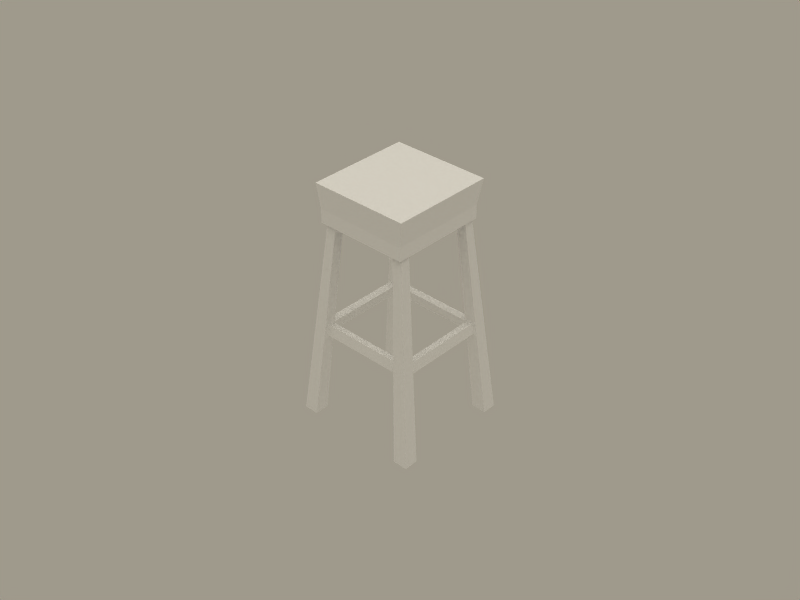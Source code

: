 # Source: sgabello.blend  (saved by Blender 2.41.0; exported with 4.5.12 LTS)
import bpy
from mathutils import Matrix  # noqa: F401  (used for matrix-valued properties, if any)

bpy.ops.wm.read_factory_settings(use_empty=True)
scene = bpy.context.scene
scene.name = 'Scene'

# ---- collections
col_collection_1 = bpy.data.collections.new('Collection 1'); scene.collection.children.link(col_collection_1)
col_collection_2 = bpy.data.collections.new('Collection 2'); scene.collection.children.link(col_collection_2)
col_collection_3 = bpy.data.collections.new('Collection 3'); scene.collection.children.link(col_collection_3)
col_collection_4 = bpy.data.collections.new('Collection 4'); scene.collection.children.link(col_collection_4)
col_collection_5 = bpy.data.collections.new('Collection 5'); scene.collection.children.link(col_collection_5)
col_collection_6 = bpy.data.collections.new('Collection 6'); scene.collection.children.link(col_collection_6)
col_collection_7 = bpy.data.collections.new('Collection 7'); scene.collection.children.link(col_collection_7)
col_collection_8 = bpy.data.collections.new('Collection 8'); scene.collection.children.link(col_collection_8)
col_collection_9 = bpy.data.collections.new('Collection 9'); scene.collection.children.link(col_collection_9)
col_collection_10 = bpy.data.collections.new('Collection 10'); scene.collection.children.link(col_collection_10)
col_collection_11 = bpy.data.collections.new('Collection 11'); scene.collection.children.link(col_collection_11)
col_collection_12 = bpy.data.collections.new('Collection 12'); scene.collection.children.link(col_collection_12)
col_collection_13 = bpy.data.collections.new('Collection 13'); scene.collection.children.link(col_collection_13)
col_collection_14 = bpy.data.collections.new('Collection 14'); scene.collection.children.link(col_collection_14)
col_collection_15 = bpy.data.collections.new('Collection 15'); scene.collection.children.link(col_collection_15)
col_collection_16 = bpy.data.collections.new('Collection 16'); scene.collection.children.link(col_collection_16)
col_collection_17 = bpy.data.collections.new('Collection 17'); scene.collection.children.link(col_collection_17)
col_collection_18 = bpy.data.collections.new('Collection 18'); scene.collection.children.link(col_collection_18)
col_collection_19 = bpy.data.collections.new('Collection 19'); scene.collection.children.link(col_collection_19)
col_collection_20 = bpy.data.collections.new('Collection 20'); scene.collection.children.link(col_collection_20)

# ---- materials (node trees are filled in below, after node groups)
mat_sgabello = bpy.data.materials.new('sgabello')
mat_sgabello.alpha_threshold = 0.0
mat_sgabello.diffuse_color = (1.0, 1.0, 1.0, 1.0)
mat_sgabello.roughness = 0.5
mat_sgabello.specular_intensity = 0.0
mat_sgabello.line_color = (0.0, 0.0, 0.0, 1.0)

# ---- material node trees

# ---- world
world_world = bpy.data.worlds.new('World'); scene.world = world_world
world_world.color = (0.6248, 0.6019, 0.549)
world_world.use_sun_shadow = False
world_world.sun_shadow_jitter_overblur = 0.0
world_world.cycles.sampling_method = 'MANUAL'
world_world.cycles.sample_map_resolution = 256

# ---- cameras
cam_camera = bpy.data.cameras.new('Camera')
cam_camera.passepartout_alpha = 0.2
cam_camera.clip_end = 350.0
cam_camera.lens = 55.92
cam_camera.ortho_scale = 7.314
cam_camera.show_passepartout = False
cam_camera.show_safe_areas = True
cam_camera.dof.focus_distance = 0.0
cam_camera.dof.aperture_fstop = 128.0

# ---- lights
light_spot_001 = bpy.data.lights.new('Spot.001', 'SPOT')
light_spot_001.transmission_factor = 0.0
light_spot_001.cutoff_distance = 89.99
light_spot_001.use_shadow = False
light_spot_001.energy = 25.37
light_spot_001.shadow_buffer_clip_start = 27.0
light_spot_001.shadow_soft_size = 1.0
light_spot_001.shadow_maximum_resolution = 0.006
light_spot_001.use_absolute_resolution = True
light_spot_001.spot_size = 1.309
light_spot_001.cycles.use_multiple_importance_sampling = False
light_lamp = bpy.data.lights.new('Lamp', 'SUN')
light_lamp.transmission_factor = 0.0
light_lamp.angle = 1.571
light_lamp.energy = 0.6232
light_lamp.shadow_buffer_clip_start = 0.5
light_lamp.shadow_soft_size = 1.0
light_lamp.shadow_cascade_max_distance = 1000.0
light_lamp.cycles.use_multiple_importance_sampling = False
light_spot = bpy.data.lights.new('Spot', 'SPOT')
light_spot.transmission_factor = 0.0
light_spot.cutoff_distance = 89.99
light_spot.energy = 74.63
light_spot.shadow_buffer_clip_start = 27.0
light_spot.shadow_soft_size = 1.0
light_spot.shadow_maximum_resolution = 0.006
light_spot.use_absolute_resolution = True
light_spot.spot_size = 1.309
light_spot.cycles.use_multiple_importance_sampling = False

# ---- meshes
me_cube = bpy.data.meshes.new('Cube')
me_cube.from_pydata([(-0.1492, -0.1391, -0.07584), (-0.1492, -0.1438, -0.1098), (-0.1492, -0.1666, -0.1069), (-0.1492, -0.1619, -0.07296), (0.1596, -0.1391, -0.07584), (0.1596, -0.1438, -0.1098), (0.1596, -0.1666, -0.1069), (0.1596, -0.1619, -0.07296), (0.1596, 0.1619, -0.07296), (0.1596, 0.1666, -0.1069), (0.1596, 0.1438, -0.1098), (0.1596, 0.1391, -0.07584), (-0.1492, 0.1619, -0.07296), (-0.1492, 0.1666, -0.1069), (-0.1492, 0.1438, -0.1098), (-0.1492, 0.1391, -0.07584), (0.1323, 0.1568, -0.07584), (0.1368, 0.1568, -0.1098), (0.1585, 0.1568, -0.1069), (0.154, 0.1568, -0.07296), (0.1323, -0.1677, -0.07584), (0.1368, -0.1677, -0.1098), (0.1585, -0.1677, -0.1069), (0.154, -0.1677, -0.07296), (-0.154, -0.1677, -0.07296), (-0.1585, -0.1677, -0.1069), (-0.1368, -0.1677, -0.1098), (-0.1323, -0.1677, -0.07584), (-0.154, 0.1568, -0.07296), (-0.1585, 0.1568, -0.1069), (-0.1368, 0.1568, -0.1098), (-0.1323, 0.1568, -0.07584), (0.1513, 0.2062, -0.3881), (0.1513, 0.159, -0.3881), (0.1962, 0.159, -0.3881), (0.1962, 0.2062, -0.3881), (0.1095, 0.1327, 0.3114), (0.1095, 0.1023, 0.3114), (0.1384, 0.1023, 0.3114), (0.1384, 0.1327, 0.3114), (0.1513, -0.159, -0.3881), (0.1513, -0.2062, -0.3881), (0.1962, -0.2062, -0.3881), (0.1962, -0.159, -0.3881), (0.1095, -0.1023, 0.3114), (0.1095, -0.1327, 0.3114), (0.1384, -0.1327, 0.3114), (0.1384, -0.1023, 0.3114), (-0.1962, 0.2062, -0.3881), (-0.1962, 0.159, -0.3881), (-0.1513, 0.159, -0.3881), (-0.1513, 0.2062, -0.3881), (-0.1384, 0.1327, 0.3114), (-0.1384, 0.1023, 0.3114), (-0.1095, 0.1023, 0.3114), (-0.1095, 0.1327, 0.3114), (-0.1095, -0.1023, 0.3114), (-0.1095, -0.1327, 0.3114), (-0.1384, -0.1327, 0.3114), (-0.1384, -0.1023, 0.3114), (-0.1513, -0.159, -0.3881), (-0.1513, -0.2062, -0.3881), (-0.1962, -0.2062, -0.3881), (-0.1962, -0.159, -0.3881), (-0.1631, -0.1565, 0.3881), (-0.1631, 0.1565, 0.3881), (0.1631, -0.1565, 0.3881), (0.1631, 0.1565, 0.3881), (-0.1522, -0.1426, 0.3045), (0.1541, -0.1426, 0.3045), (0.1541, 0.1512, 0.3045), (-0.1522, 0.1512, 0.3045), (-0.1522, -0.1426, 0.2612), (0.1541, -0.1426, 0.2612), (0.1541, 0.1512, 0.2612), (-0.1522, 0.1512, 0.2612)], [], [(0, 4, 5, 1), (1, 5, 6, 2), (2, 6, 7, 3), (4, 0, 3, 7), (11, 8, 12, 15), (13, 12, 8, 9), (14, 13, 9, 10), (15, 14, 10, 11), (16, 17, 21, 20), (17, 18, 22, 21), (18, 19, 23, 22), (20, 23, 19, 16), (27, 31, 28, 24), (29, 25, 24, 28), (30, 26, 25, 29), (31, 27, 26, 30), (32, 33, 37, 36), (33, 34, 38, 37), (34, 35, 39, 38), (35, 32, 36, 39), (40, 41, 45, 44), (41, 42, 46, 45), (42, 43, 47, 46), (44, 47, 43, 40), (48, 49, 53, 52), (49, 50, 54, 53), (50, 51, 55, 54), (52, 55, 51, 48), (59, 56, 60, 63), (61, 60, 56, 57), (62, 61, 57, 58), (63, 62, 58, 59), (64, 66, 67, 65), (66, 64, 68, 69), (67, 66, 69, 70), (65, 67, 70, 71), (64, 65, 71, 68), (69, 68, 72, 73), (70, 69, 73, 74), (71, 70, 74, 75), (68, 71, 75, 72)])
_uv = me_cube.uv_layers.new(name='UVMap')
_uv.uv.foreach_set('vector', [0.4734, 0.6945, 0.06394, 0.6945, 0.06394, 0.649, 0.4734, 0.649, 0.4734, 0.8009, 0.06394, 0.8009, 0.06394, 0.7704, 0.4734, 0.7704, 0.4734, 0.7704, 0.06394, 0.7704, 0.06394, 0.7249, 0.4734, 0.7249, 0.06394, 0.6945, 0.4734, 0.6945, 0.4734, 0.7249, 0.06394, 0.7249, 0.4734, 0.6945, 0.4734, 0.7249, 0.06394, 0.7249, 0.06394, 0.6945, 0.06394, 0.7704, 0.06394, 0.7249, 0.4734, 0.7249, 0.4734, 0.7704, 0.06394, 0.8009, 0.06394, 0.7704, 0.4734, 0.7704, 0.4734, 0.8009, 0.06394, 0.6945, 0.06394, 0.649, 0.4734, 0.649, 0.4734, 0.6945, 0.5492, 0.9206, 0.5492, 0.9719, 0.06394, 0.9718, 0.06394, 0.9206, 0.5492, 0.804, 0.5492, 0.8367, 0.06394, 0.8367, 0.06394, 0.8039, 0.5492, 0.8367, 0.5492, 0.8879, 0.06394, 0.8879, 0.06394, 0.8367, 0.06394, 0.9206, 0.06394, 0.8879, 0.5492, 0.8879, 0.5492, 0.9206, 0.5492, 0.9206, 0.06394, 0.9207, 0.06394, 0.8879, 0.5492, 0.8879, 0.06394, 0.8367, 0.5492, 0.8367, 0.5492, 0.8879, 0.06394, 0.8879, 0.06394, 0.8039, 0.5492, 0.8039, 0.5492, 0.8367, 0.06394, 0.8367, 0.06394, 0.9207, 0.5492, 0.9206, 0.5492, 0.9719, 0.06394, 0.9719, 0.669, 0.2805, 0.7359, 0.2798, 0.8231, 0.9495, 0.78, 0.9499, 0.5144, 0.3221, 0.5589, 0.3077, 0.7091, 0.9674, 0.6805, 0.9767, 0.5589, 0.3077, 0.6219, 0.2852, 0.7497, 0.9529, 0.7091, 0.9674, 0.6219, 0.2852, 0.669, 0.2805, 0.78, 0.9499, 0.7497, 0.9529, 0.7479, 0.2781, 0.8128, 0.2619, 0.8747, 0.9376, 0.8329, 0.948, 0.8128, 0.2619, 0.8595, 0.2545, 0.9047, 0.9328, 0.8747, 0.9376, 0.8595, 0.2545, 0.9261, 0.2603, 0.9476, 0.9366, 0.9047, 0.9328, 0.9777, 0.9383, 0.9476, 0.9366, 0.9261, 0.2603, 0.9728, 0.263, 0.8595, 0.2545, 0.9261, 0.2603, 0.9476, 0.9366, 0.9047, 0.9328, 0.9261, 0.2603, 0.9728, 0.263, 0.9777, 0.9383, 0.9476, 0.9366, 0.7479, 0.2781, 0.8128, 0.2619, 0.8747, 0.9376, 0.8329, 0.948, 0.9047, 0.9328, 0.8747, 0.9376, 0.8128, 0.2619, 0.8595, 0.2545, 0.7091, 0.9674, 0.6805, 0.9767, 0.5144, 0.3221, 0.5589, 0.3077, 0.669, 0.2805, 0.7359, 0.2798, 0.8231, 0.9495, 0.78, 0.9499, 0.6219, 0.2852, 0.669, 0.2805, 0.78, 0.9499, 0.7497, 0.9529, 0.5589, 0.3077, 0.6219, 0.2852, 0.7497, 0.9529, 0.7091, 0.9674, 0.4651, 0.6344, 0.06507, 0.6324, 0.06671, 0.2399, 0.4656, 0.241, 0.4656, 0.2407, 0.06549, 0.2396, 0.07824, 0.1284, 0.4537, 0.129, 0.833, 0.1752, 0.4656, 0.2407, 0.4537, 0.129, 0.8049, 0.07028, 0.4656, 0.241, 0.06671, 0.2399, 0.07942, 0.129, 0.4537, 0.1296, 0.8318, 0.1757, 0.4656, 0.241, 0.4537, 0.1296, 0.8038, 0.0711, 0.4537, 0.129, 0.07824, 0.1284, 0.07865, 0.07262, 0.4507, 0.07372, 0.8049, 0.07028, 0.4537, 0.129, 0.4507, 0.07372, 0.794, 0.01743, 0.4537, 0.1296, 0.07942, 0.129, 0.07867, 0.07342, 0.4507, 0.07453, 0.8038, 0.0711, 0.4537, 0.1296, 0.4507, 0.07453, 0.7929, 0.01842])
_ca = me_cube.color_attributes.new('Col', 'BYTE_COLOR', 'CORNER')
_ca.data.foreach_set('color', [1.0, 1.0, 1.0, 1.0, 1.0, 1.0, 1.0, 1.0, 1.0, 1.0, 1.0, 1.0, 1.0, 1.0, 1.0, 1.0, 1.0, 1.0, 1.0, 1.0, 1.0, 1.0, 1.0, 1.0, 1.0, 1.0, 1.0, 1.0, 1.0, 1.0, 1.0, 1.0, 1.0, 1.0, 1.0, 1.0, 1.0, 1.0, 1.0, 1.0, 1.0, 1.0, 1.0, 1.0, 1.0, 1.0, 1.0, 1.0, 1.0, 1.0, 1.0, 1.0, 1.0, 1.0, 1.0, 1.0, 1.0, 1.0, 1.0, 1.0, 1.0, 1.0, 1.0, 1.0, 1.0, 1.0, 1.0, 1.0, 1.0, 1.0, 1.0, 1.0, 1.0, 1.0, 1.0, 1.0, 1.0, 1.0, 1.0, 1.0, 1.0, 1.0, 1.0, 1.0, 1.0, 1.0, 1.0, 1.0, 1.0, 1.0, 1.0, 1.0, 1.0, 1.0, 1.0, 1.0, 1.0, 1.0, 1.0, 1.0, 1.0, 1.0, 1.0, 1.0, 1.0, 1.0, 1.0, 1.0, 1.0, 1.0, 1.0, 1.0, 1.0, 1.0, 1.0, 1.0, 1.0, 1.0, 1.0, 1.0, 1.0, 1.0, 1.0, 1.0, 1.0, 1.0, 1.0, 1.0, 1.0, 1.0, 1.0, 1.0, 1.0, 1.0, 1.0, 1.0, 1.0, 1.0, 1.0, 1.0, 1.0, 1.0, 1.0, 1.0, 1.0, 1.0, 1.0, 1.0, 1.0, 1.0, 1.0, 1.0, 1.0, 1.0, 1.0, 1.0, 1.0, 1.0, 1.0, 1.0, 1.0, 1.0, 1.0, 1.0, 1.0, 1.0, 1.0, 1.0, 1.0, 1.0, 1.0, 1.0, 1.0, 1.0, 1.0, 1.0, 1.0, 1.0, 1.0, 1.0, 1.0, 1.0, 1.0, 1.0, 1.0, 1.0, 1.0, 1.0, 1.0, 1.0, 1.0, 1.0, 1.0, 1.0, 1.0, 1.0, 1.0, 1.0, 1.0, 1.0, 1.0, 1.0, 1.0, 1.0, 1.0, 1.0, 1.0, 1.0, 1.0, 1.0, 1.0, 1.0, 1.0, 1.0, 1.0, 1.0, 1.0, 1.0, 1.0, 1.0, 1.0, 1.0, 1.0, 1.0, 1.0, 1.0, 1.0, 1.0, 1.0, 1.0, 1.0, 1.0, 1.0, 1.0, 1.0, 1.0, 1.0, 1.0, 1.0, 1.0, 1.0, 1.0, 1.0, 1.0, 1.0, 1.0, 1.0, 1.0, 1.0, 1.0, 1.0, 1.0, 1.0, 1.0, 1.0, 1.0, 1.0, 1.0, 1.0, 1.0, 1.0, 1.0, 1.0, 1.0, 1.0, 1.0, 1.0, 1.0, 1.0, 1.0, 1.0, 1.0, 1.0, 1.0, 1.0, 1.0, 1.0, 1.0, 1.0, 1.0, 1.0, 1.0, 1.0, 1.0, 1.0, 1.0, 1.0, 1.0, 1.0, 1.0, 1.0, 1.0, 1.0, 1.0, 1.0, 1.0, 1.0, 1.0, 1.0, 1.0, 1.0, 1.0, 1.0, 1.0, 1.0, 1.0, 1.0, 1.0, 1.0, 1.0, 1.0, 1.0, 1.0, 1.0, 1.0, 1.0, 1.0, 1.0, 1.0, 1.0, 1.0, 1.0, 1.0, 1.0, 1.0, 1.0, 1.0, 1.0, 1.0, 1.0, 1.0, 1.0, 1.0, 1.0, 1.0, 1.0, 1.0, 1.0, 1.0, 1.0, 1.0, 1.0, 1.0, 1.0, 1.0, 1.0, 1.0, 1.0, 1.0, 1.0, 1.0, 1.0, 1.0, 1.0, 1.0, 1.0, 1.0, 1.0, 1.0, 1.0, 1.0, 1.0, 1.0, 1.0, 1.0, 1.0, 1.0, 1.0, 1.0, 1.0, 1.0, 1.0, 1.0, 1.0, 1.0, 1.0, 1.0, 1.0, 1.0, 1.0, 1.0, 1.0, 1.0, 1.0, 1.0, 1.0, 1.0, 1.0, 1.0, 1.0, 1.0, 1.0, 1.0, 1.0, 1.0, 1.0, 1.0, 1.0, 1.0, 1.0, 1.0, 1.0, 1.0, 1.0, 1.0, 1.0, 1.0, 1.0, 1.0, 1.0, 1.0, 1.0, 1.0, 1.0, 1.0, 1.0, 1.0, 1.0, 1.0, 1.0, 1.0, 1.0, 1.0, 1.0, 1.0, 1.0, 1.0, 1.0, 1.0, 1.0, 1.0, 1.0, 1.0, 1.0, 1.0, 1.0, 1.0, 1.0, 1.0, 1.0, 1.0, 1.0, 1.0, 1.0, 1.0, 1.0, 1.0, 1.0, 1.0, 1.0, 1.0, 1.0, 1.0, 1.0, 1.0, 1.0, 1.0, 1.0, 1.0, 1.0, 1.0, 1.0, 1.0, 1.0, 1.0, 1.0, 1.0, 1.0, 1.0, 1.0, 1.0, 1.0, 1.0, 1.0, 1.0, 1.0, 1.0, 1.0, 1.0, 1.0, 1.0, 1.0, 1.0, 1.0, 1.0, 1.0, 1.0, 1.0, 1.0, 1.0, 1.0, 1.0, 1.0, 1.0, 1.0, 1.0, 1.0, 1.0, 1.0, 1.0, 1.0, 1.0, 1.0, 1.0, 1.0, 1.0, 1.0, 1.0, 1.0, 1.0, 1.0, 1.0, 1.0, 1.0, 1.0, 1.0, 1.0, 1.0, 1.0, 1.0, 1.0, 1.0, 1.0, 1.0, 1.0, 1.0, 1.0, 1.0, 1.0, 1.0, 1.0, 1.0, 1.0, 1.0, 1.0, 1.0, 1.0, 1.0, 1.0, 1.0, 1.0, 1.0, 1.0, 1.0, 1.0, 1.0, 1.0, 1.0, 1.0, 1.0, 1.0, 1.0, 1.0, 1.0, 1.0, 1.0, 1.0, 1.0, 1.0, 1.0, 1.0, 1.0, 1.0, 1.0, 1.0, 1.0, 1.0, 1.0, 1.0, 1.0, 1.0, 1.0, 1.0, 1.0, 1.0, 1.0, 1.0, 1.0, 1.0, 1.0, 1.0, 1.0, 1.0, 1.0, 1.0, 1.0, 1.0, 1.0, 1.0, 1.0, 1.0, 1.0, 1.0, 1.0, 1.0, 1.0, 1.0, 1.0, 1.0, 1.0, 1.0, 1.0, 1.0, 1.0, 1.0, 1.0, 1.0, 1.0, 1.0, 1.0, 1.0, 1.0, 1.0, 1.0, 1.0, 1.0, 1.0, 1.0, 1.0, 1.0, 1.0, 1.0, 1.0, 1.0, 1.0, 1.0, 1.0, 1.0, 1.0, 1.0, 1.0, 1.0, 1.0, 1.0, 1.0, 1.0, 1.0, 1.0, 1.0, 1.0, 1.0, 1.0, 1.0, 1.0, 1.0, 1.0, 1.0, 1.0, 1.0, 1.0, 1.0, 1.0, 1.0, 1.0, 1.0, 1.0])
me_cube.materials.append(mat_sgabello)
me_cube.use_remesh_preserve_volume = False
me_cube.use_remesh_preserve_attributes = False
me_cube.use_mirror_vertex_groups = False
me_cube.update()

# ---- objects
ob_sgabello = bpy.data.objects.new('sgabello', me_cube)
ob_lamp_003 = bpy.data.objects.new('Lamp.003', light_spot_001)
ob_lamp_001 = bpy.data.objects.new('Lamp.001', light_lamp)
ob_empty = bpy.data.objects.new('Empty', None)
ob_camera = bpy.data.objects.new('Camera', cam_camera)
ob_lamp = bpy.data.objects.new('Lamp', light_spot)

# ---- transforms, parenting, visibility, modifiers, constraints
ob_sgabello.location = (0.0, 0.0, 0.0)
ob_sgabello.lock_rotations_4d = False
ob_sgabello.empty_display_type = 'ARROWS'
ob_sgabello.color = (0.0, 0.0, 0.0, 1.0)
ob_sgabello.lineart.crease_threshold = 0.0
ob_lamp_003.location = (-67.56, 36.66, 18.99)
ob_lamp_003.rotation_euler = (-0.8876, 0.2975, 1.652)
ob_lamp_003.lock_rotations_4d = False
ob_lamp_003.empty_display_type = 'ARROWS'
ob_lamp_003.color = (0.0, 0.0, 0.0, 0.0)
ob_lamp_003.lineart.crease_threshold = 0.0
ob_lamp_001.location = (15.77, 9.384, 65.37)
ob_lamp_001.lock_rotations_4d = False
ob_lamp_001.empty_display_type = 'ARROWS'
ob_lamp_001.color = (0.0, 0.0, 0.0, 1.0)
ob_lamp_001.lineart.crease_threshold = 0.0
ob_empty.location = (0.0, 0.0, 0.0)
ob_empty.lock_rotations_4d = False
ob_empty.empty_display_type = 'ARROWS'
ob_empty.empty_image_offset = (0.0, 0.0)
ob_empty.color = (0.0, 0.0, 0.0, 1.0)
ob_empty.lineart.crease_threshold = 0.0
ob_camera.location = (-2.139, -2.002, 2.002)
ob_camera.lock_rotations_4d = False
ob_camera.empty_display_type = 'ARROWS'
ob_camera.color = (0.0, 0.0, 0.0, 0.0)
ob_camera.display_type = 'WIRE'
ob_camera.lineart.crease_threshold = 0.0
_c = ob_camera.constraints.new('TRACK_TO'); _c.name = 'AutoTrack'
_c.target = ob_empty
ob_lamp.location = (-10.82, -44.81, 18.99)
ob_lamp.rotation_euler = (-0.8876, 0.2975, 2.964)
ob_lamp.lock_rotations_4d = False
ob_lamp.empty_display_type = 'ARROWS'
ob_lamp.color = (0.0, 0.0, 0.0, 0.0)
ob_lamp.lineart.crease_threshold = 0.0

# ---- collection membership
col_collection_1.objects.link(ob_sgabello)
col_collection_1.objects.link(ob_lamp_003)
col_collection_1.objects.link(ob_lamp_001)
col_collection_1.objects.link(ob_empty)
col_collection_1.objects.link(ob_camera)
col_collection_1.objects.link(ob_lamp)
col_collection_2.objects.link(ob_lamp_003)
col_collection_2.objects.link(ob_lamp_001)
col_collection_2.objects.link(ob_camera)
col_collection_2.objects.link(ob_lamp)
col_collection_3.objects.link(ob_lamp_003)
col_collection_3.objects.link(ob_lamp_001)
col_collection_3.objects.link(ob_camera)
col_collection_3.objects.link(ob_lamp)
col_collection_4.objects.link(ob_sgabello)
col_collection_4.objects.link(ob_lamp_003)
col_collection_4.objects.link(ob_lamp_001)
col_collection_4.objects.link(ob_camera)
col_collection_4.objects.link(ob_lamp)
col_collection_5.objects.link(ob_lamp_003)
col_collection_5.objects.link(ob_lamp_001)
col_collection_5.objects.link(ob_camera)
col_collection_5.objects.link(ob_lamp)
col_collection_6.objects.link(ob_lamp_003)
col_collection_6.objects.link(ob_lamp_001)
col_collection_6.objects.link(ob_camera)
col_collection_6.objects.link(ob_lamp)
col_collection_7.objects.link(ob_lamp_003)
col_collection_7.objects.link(ob_lamp_001)
col_collection_7.objects.link(ob_camera)
col_collection_7.objects.link(ob_lamp)
col_collection_8.objects.link(ob_lamp_003)
col_collection_8.objects.link(ob_lamp_001)
col_collection_8.objects.link(ob_camera)
col_collection_8.objects.link(ob_lamp)
col_collection_9.objects.link(ob_lamp_003)
col_collection_9.objects.link(ob_lamp_001)
col_collection_9.objects.link(ob_camera)
col_collection_9.objects.link(ob_lamp)
col_collection_10.objects.link(ob_lamp_003)
col_collection_10.objects.link(ob_lamp_001)
col_collection_10.objects.link(ob_camera)
col_collection_10.objects.link(ob_lamp)
col_collection_11.objects.link(ob_lamp_003)
col_collection_11.objects.link(ob_lamp_001)
col_collection_11.objects.link(ob_camera)
col_collection_11.objects.link(ob_lamp)
col_collection_12.objects.link(ob_lamp_003)
col_collection_12.objects.link(ob_lamp_001)
col_collection_12.objects.link(ob_camera)
col_collection_12.objects.link(ob_lamp)
col_collection_13.objects.link(ob_lamp_003)
col_collection_13.objects.link(ob_lamp_001)
col_collection_13.objects.link(ob_camera)
col_collection_13.objects.link(ob_lamp)
col_collection_14.objects.link(ob_lamp_003)
col_collection_14.objects.link(ob_lamp_001)
col_collection_14.objects.link(ob_camera)
col_collection_14.objects.link(ob_lamp)
col_collection_15.objects.link(ob_lamp_003)
col_collection_15.objects.link(ob_lamp_001)
col_collection_15.objects.link(ob_camera)
col_collection_15.objects.link(ob_lamp)
col_collection_16.objects.link(ob_lamp_003)
col_collection_16.objects.link(ob_lamp_001)
col_collection_16.objects.link(ob_camera)
col_collection_16.objects.link(ob_lamp)
col_collection_17.objects.link(ob_lamp_003)
col_collection_17.objects.link(ob_lamp_001)
col_collection_17.objects.link(ob_camera)
col_collection_17.objects.link(ob_lamp)
col_collection_18.objects.link(ob_lamp_003)
col_collection_18.objects.link(ob_lamp_001)
col_collection_18.objects.link(ob_camera)
col_collection_18.objects.link(ob_lamp)
col_collection_19.objects.link(ob_lamp_003)
col_collection_19.objects.link(ob_lamp_001)
col_collection_19.objects.link(ob_camera)
col_collection_19.objects.link(ob_lamp)
col_collection_20.objects.link(ob_lamp_003)
col_collection_20.objects.link(ob_lamp_001)
col_collection_20.objects.link(ob_camera)
col_collection_20.objects.link(ob_lamp)

# ---- scene / render settings (as saved in the file)
scene.camera = ob_camera
scene.frame_start = 1; scene.frame_end = 250; scene.frame_set(1)
scene.render.engine = 'BLENDER_EEVEE_NEXT'
scene.render.image_settings.file_format = 'JPEG'
scene.render.image_settings.color_mode = 'RGB'
scene.render.image_settings.compression = 90
scene.render.resolution_x = 800
scene.render.resolution_y = 600
scene.render.pixel_aspect_x = 100.0
scene.render.pixel_aspect_y = 100.0
scene.render.fps = 25
scene.render.dither_intensity = 0.0
scene.render.use_compositing = False
scene.render.use_sequencer = False
scene.render.bake_bias = 0.0
scene.render.use_stamp_time = False
scene.render.use_stamp_date = False
scene.render.use_stamp_frame = False
scene.render.use_stamp_camera = False
scene.render.use_stamp_scene = False
scene.render.use_stamp_filename = False
scene.render.use_stamp_render_time = False
scene.render.stamp_font_size = 0
scene.cycles.use_denoising = False
scene.cycles.samples = 10
scene.cycles.sampling_pattern = 'TABULATED_SOBOL'
scene.cycles.light_sampling_threshold = 0.0
scene.cycles.use_adaptive_sampling = False
scene.cycles.use_light_tree = False
scene.cycles.blur_glossy = 0.0
scene.cycles.volume_bounces = 1
scene.cycles.pixel_filter_type = 'GAUSSIAN'
scene.cycles.sample_clamp_indirect = 0.0
scene.view_settings.view_transform = 'Raw'
bpy.context.view_layer.update()
